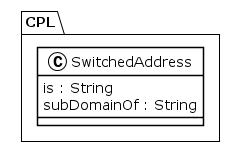

The diagram above was rendered by PlantUML. Its source (embedded in the PNG):
@startuml
!theme plain
package CPL {
class SwitchedAddress {
	 is : String
	 subDomainOf : String
}
}
@enduml